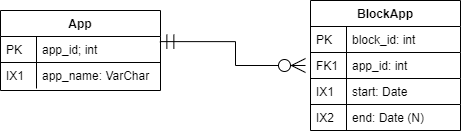

The diagram above was exported from draw.io. Its source (the exported page's mxGraphModel, read from the mxfile embedded in the PNG):
<mxGraphModel dx="883" dy="437" grid="1" gridSize="10" guides="1" tooltips="1" connect="1" arrows="1" fold="1" page="1" pageScale="1" pageWidth="850" pageHeight="1100" background="none" math="0" shadow="0">
  <root>
    <mxCell id="0" />
    <mxCell id="1" parent="0" />
    <mxCell id="2" value="App" style="swimlane;fontStyle=1;childLayout=stackLayout;horizontal=1;startSize=26;horizontalStack=0;resizeParent=1;resizeLast=0;collapsible=1;marginBottom=0;rounded=0;shadow=0;strokeWidth=1;" vertex="1" parent="1">
      <mxGeometry x="140" y="130" width="160" height="80" as="geometry">
        <mxRectangle x="140" y="130" width="160" height="26" as="alternateBounds" />
      </mxGeometry>
    </mxCell>
    <mxCell id="3" value="app_id; int" style="shape=partialRectangle;top=0;left=0;right=0;bottom=1;align=left;verticalAlign=top;fillColor=none;spacingLeft=40;spacingRight=4;overflow=hidden;rotatable=0;points=[[0,0.5],[1,0.5]];portConstraint=eastwest;dropTarget=0;rounded=0;shadow=0;strokeWidth=1;fontStyle=0" vertex="1" parent="2">
      <mxGeometry y="26" width="160" height="26" as="geometry" />
    </mxCell>
    <mxCell id="4" value="PK" style="shape=partialRectangle;top=0;left=0;bottom=0;fillColor=none;align=left;verticalAlign=top;spacingLeft=4;spacingRight=4;overflow=hidden;rotatable=0;points=[];portConstraint=eastwest;part=1;shadow=0;" vertex="1" connectable="0" parent="3">
      <mxGeometry width="36" height="26" as="geometry" />
    </mxCell>
    <mxCell id="5" value="app_name: VarChar" style="shape=partialRectangle;top=0;left=0;right=0;bottom=0;align=left;verticalAlign=top;fillColor=none;spacingLeft=40;spacingRight=4;overflow=hidden;rotatable=0;points=[[0,0.5],[1,0.5]];portConstraint=eastwest;dropTarget=0;rounded=0;shadow=0;strokeWidth=1;" vertex="1" parent="2">
      <mxGeometry y="52" width="160" height="26" as="geometry" />
    </mxCell>
    <mxCell id="6" value="IX1" style="shape=partialRectangle;top=0;left=0;bottom=0;fillColor=none;align=left;verticalAlign=top;spacingLeft=4;spacingRight=4;overflow=hidden;rotatable=0;points=[];portConstraint=eastwest;part=1;shadow=0;" vertex="1" connectable="0" parent="5">
      <mxGeometry width="36" height="26" as="geometry" />
    </mxCell>
    <mxCell id="7" style="edgeStyle=orthogonalEdgeStyle;rounded=0;orthogonalLoop=1;jettySize=auto;html=1;entryX=0.996;entryY=0.197;entryDx=0;entryDy=0;entryPerimeter=0;endArrow=ERmandOne;endFill=0;endSize=12;startArrow=ERzeroToMany;startFill=1;startSize=12;shadow=0;" edge="1" source="11" target="3" parent="1">
      <mxGeometry relative="1" as="geometry" />
    </mxCell>
    <mxCell id="8" value="BlockApp" style="swimlane;fontStyle=1;childLayout=stackLayout;horizontal=1;startSize=26;horizontalStack=0;resizeParent=1;resizeLast=0;collapsible=1;marginBottom=0;rounded=0;shadow=0;strokeWidth=1;perimeterSpacing=0;backgroundOutline=0;verticalAlign=middle;comic=0;autosize=0;gradientColor=none;" vertex="1" parent="1">
      <mxGeometry x="450" y="120" width="150" height="130" as="geometry">
        <mxRectangle x="450" y="120" width="160" height="26" as="alternateBounds" />
      </mxGeometry>
    </mxCell>
    <mxCell id="9" value="block_id: int" style="shape=partialRectangle;top=1;left=1;right=1;bottom=1;align=left;verticalAlign=middle;fillColor=#ffffff;spacingLeft=40;spacingRight=4;overflow=hidden;rotatable=0;points=[[0,0.5],[1,0.5]];portConstraint=eastwest;dropTarget=0;rounded=0;shadow=0;strokeWidth=1;fontStyle=0;perimeterSpacing=5;backgroundOutline=0;comic=0;autosize=1;" vertex="1" parent="8">
      <mxGeometry y="26" width="150" height="26" as="geometry" />
    </mxCell>
    <mxCell id="10" value="PK" style="shape=partialRectangle;top=0;left=0;bottom=0;fillColor=none;align=left;verticalAlign=top;spacingLeft=4;spacingRight=4;overflow=hidden;rotatable=0;points=[];portConstraint=eastwest;part=1;shadow=0;" vertex="1" connectable="0" parent="9">
      <mxGeometry width="36" height="26" as="geometry" />
    </mxCell>
    <mxCell id="11" value="app_id: int" style="shape=partialRectangle;top=1;left=1;right=1;bottom=1;align=left;verticalAlign=middle;fillColor=#ffffff;spacingLeft=40;spacingRight=4;overflow=hidden;rotatable=0;points=[[0,0.5],[1,0.5]];portConstraint=eastwest;dropTarget=0;rounded=0;shadow=0;strokeWidth=1;labelBorderColor=none;perimeterSpacing=5;backgroundOutline=0;comic=0;autosize=1;" vertex="1" parent="8">
      <mxGeometry y="52" width="150" height="26" as="geometry" />
    </mxCell>
    <mxCell id="12" value="FK1" style="shape=partialRectangle;top=0;left=0;bottom=0;fillColor=none;align=left;verticalAlign=top;spacingLeft=4;spacingRight=4;overflow=hidden;rotatable=0;points=[];portConstraint=eastwest;part=1;shadow=0;" vertex="1" connectable="0" parent="11">
      <mxGeometry width="36" height="26" as="geometry" />
    </mxCell>
    <mxCell id="13" value="start: Date" style="shape=partialRectangle;top=1;left=1;right=1;bottom=1;align=left;verticalAlign=middle;fillColor=#ffffff;spacingLeft=40;spacingRight=4;overflow=hidden;rotatable=0;points=[[0,0.5],[1,0.5]];portConstraint=eastwest;dropTarget=0;rounded=0;shadow=0;strokeWidth=1;perimeterSpacing=5;backgroundOutline=0;comic=0;autosize=1;" vertex="1" parent="8">
      <mxGeometry y="78" width="150" height="26" as="geometry" />
    </mxCell>
    <mxCell id="14" value="IX1&#10;" style="shape=partialRectangle;top=0;left=0;bottom=0;fillColor=none;align=left;verticalAlign=top;spacingLeft=4;spacingRight=4;overflow=hidden;rotatable=0;points=[];portConstraint=eastwest;part=1;shadow=0;" vertex="1" connectable="0" parent="13">
      <mxGeometry width="36" height="26" as="geometry" />
    </mxCell>
    <mxCell id="15" value="end: Date (N)" style="shape=partialRectangle;top=1;left=1;right=1;bottom=1;align=left;verticalAlign=middle;fillColor=#ffffff;spacingLeft=40;spacingRight=4;overflow=hidden;rotatable=0;points=[[0,0.5],[1,0.5]];portConstraint=eastwest;dropTarget=0;rounded=0;shadow=0;strokeWidth=1;perimeterSpacing=5;backgroundOutline=0;comic=0;autosize=1;gradientColor=none;" vertex="1" parent="8">
      <mxGeometry y="104" width="150" height="26" as="geometry" />
    </mxCell>
    <mxCell id="16" value="IX2" style="shape=partialRectangle;top=0;left=0;bottom=0;fillColor=none;align=left;verticalAlign=top;spacingLeft=4;spacingRight=4;overflow=hidden;rotatable=0;points=[];portConstraint=eastwest;part=1;shadow=0;" vertex="1" connectable="0" parent="15">
      <mxGeometry width="36" height="26" as="geometry" />
    </mxCell>
  </root>
</mxGraphModel>